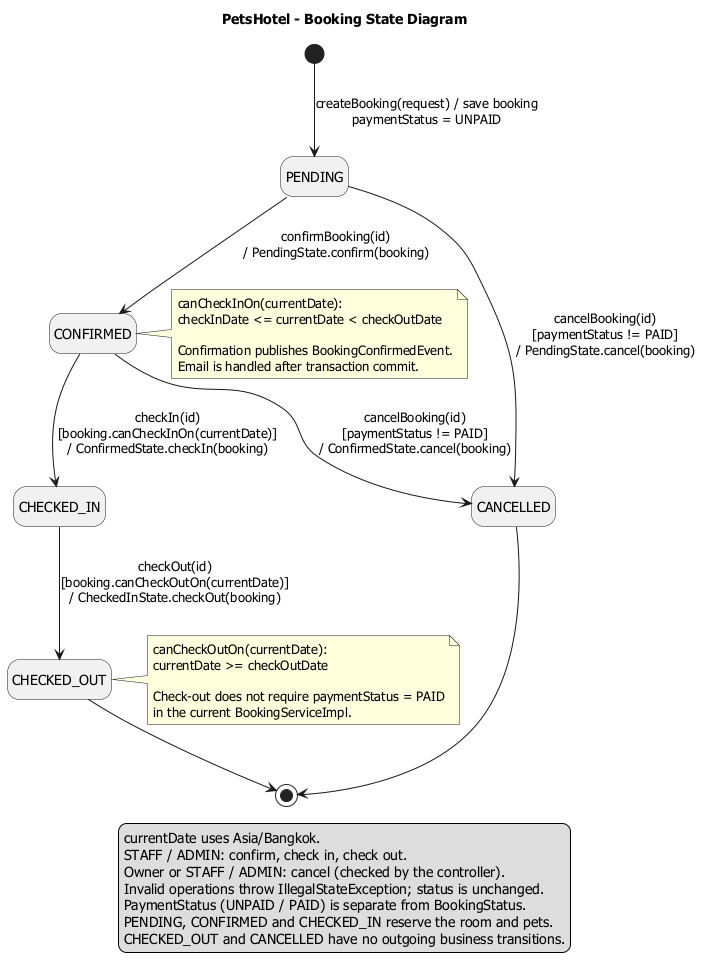

The diagram above was rendered by PlantUML. Its source (embedded in the PNG):
@startuml state-booking
title PetsHotel - Booking State Diagram

skinparam defaultFontName "Tahoma"
skinparam shadowing false
hide empty description

' Source: BookingStatus, Booking, BookingServiceImpl, and state/*State.java.
' Guards include the service/entity checks, not only the State implementations.

state PENDING
state CONFIRMED
state CHECKED_IN
state CHECKED_OUT
state CANCELLED

[*] --> PENDING : createBooking(request) / save booking\npaymentStatus = UNPAID

PENDING --> CONFIRMED : confirmBooking(id)\n/ PendingState.confirm(booking)
CONFIRMED --> CHECKED_IN : checkIn(id)\n[booking.canCheckInOn(currentDate)]\n/ ConfirmedState.checkIn(booking)
CHECKED_IN --> CHECKED_OUT : checkOut(id)\n[booking.canCheckOutOn(currentDate)]\n/ CheckedInState.checkOut(booking)

PENDING --> CANCELLED : cancelBooking(id)\n[paymentStatus != PAID]\n/ PendingState.cancel(booking)
CONFIRMED --> CANCELLED : cancelBooking(id)\n[paymentStatus != PAID]\n/ ConfirmedState.cancel(booking)

CHECKED_OUT --> [*]
CANCELLED --> [*]

note right of CONFIRMED
  canCheckInOn(currentDate):
  checkInDate <= currentDate < checkOutDate

  Confirmation publishes BookingConfirmedEvent.
  Email is handled after transaction commit.
end note

note right of CHECKED_OUT
  canCheckOutOn(currentDate):
  currentDate >= checkOutDate

  Check-out does not require paymentStatus = PAID
  in the current BookingServiceImpl.
end note

legend bottom
  currentDate uses Asia/Bangkok.
  STAFF / ADMIN: confirm, check in, check out.
  Owner or STAFF / ADMIN: cancel (checked by the controller).
  Invalid operations throw IllegalStateException; status is unchanged.
  PaymentStatus (UNPAID / PAID) is separate from BookingStatus.
  PENDING, CONFIRMED and CHECKED_IN reserve the room and pets.
  CHECKED_OUT and CANCELLED have no outgoing business transitions.
endlegend

@enduml